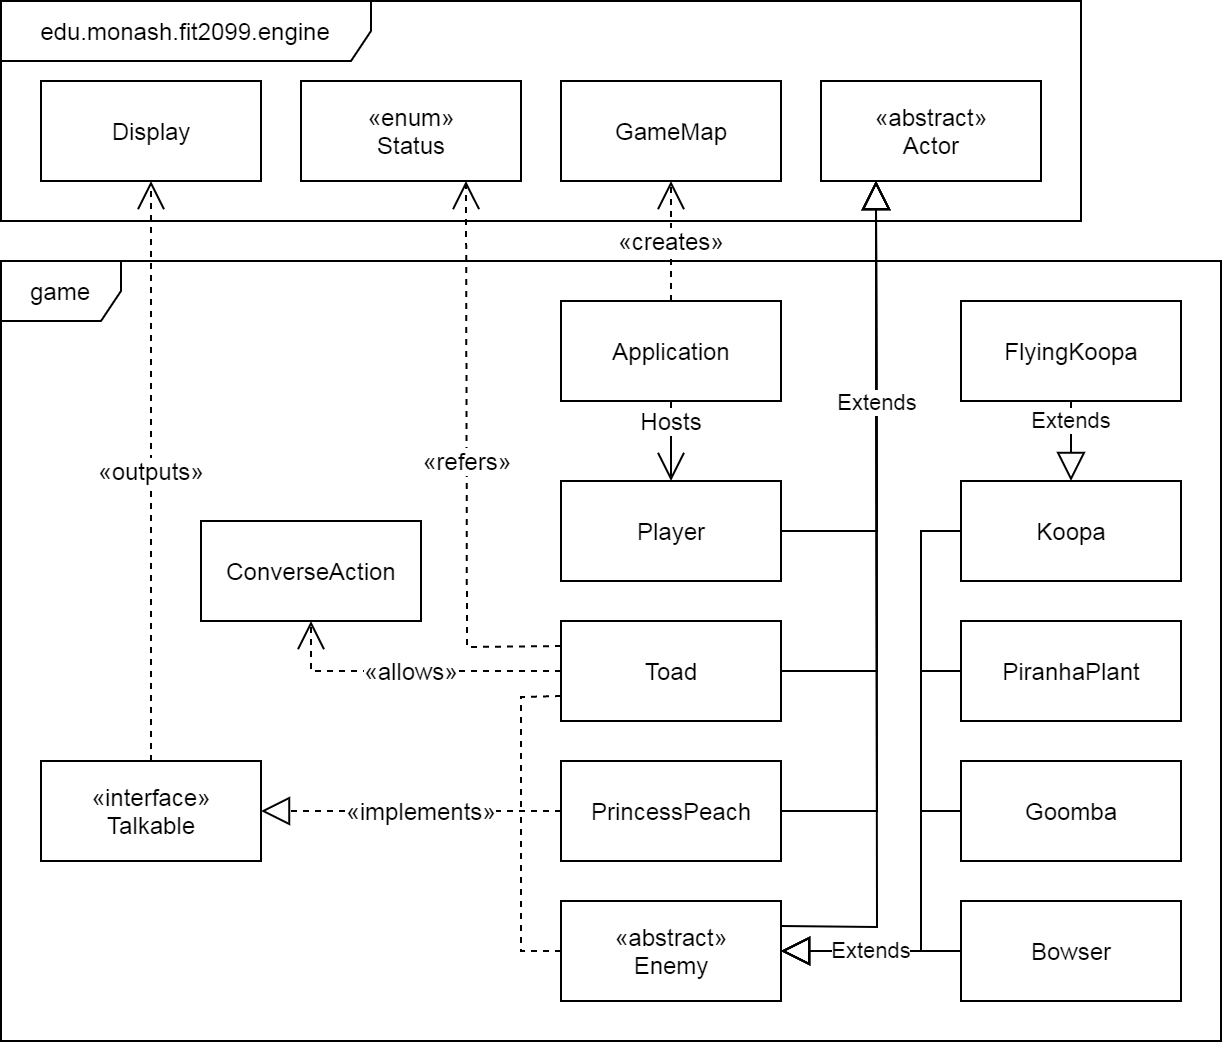

The diagram above was exported from draw.io. Its source (the exported page's mxGraphModel, read from the mxfile embedded in the PNG):
<mxGraphModel dx="1395" dy="1484" grid="1" gridSize="10" guides="1" tooltips="1" connect="1" arrows="1" fold="1" page="1" pageScale="1" pageWidth="827" pageHeight="1169" math="0" shadow="0">
  <root>
    <mxCell id="0" />
    <mxCell id="1" parent="0" />
    <mxCell id="2" value="game" style="shape=umlFrame;whiteSpace=wrap;html=1;" parent="1" vertex="1">
      <mxGeometry x="40" y="170" width="610" height="390" as="geometry" />
    </mxCell>
    <mxCell id="3" value="" style="endArrow=block;endSize=12;html=1;endFill=0;entryX=0.25;entryY=1;entryDx=0;entryDy=0;exitX=1;exitY=0.5;exitDx=0;exitDy=0;rounded=0;" parent="1" source="10" target="17" edge="1">
      <mxGeometry width="160" relative="1" as="geometry">
        <mxPoint x="-60" y="370" as="sourcePoint" />
        <mxPoint x="100" y="370" as="targetPoint" />
        <Array as="points">
          <mxPoint x="478" y="375" />
        </Array>
      </mxGeometry>
    </mxCell>
    <mxCell id="6" value="&lt;span style=&quot;font-size: 12px&quot;&gt;«creates»&lt;/span&gt;" style="endArrow=open;endSize=12;html=1;endFill=0;dashed=1;entryX=0.5;entryY=1;entryDx=0;entryDy=0;exitX=0.5;exitY=0;exitDx=0;exitDy=0;" parent="1" source="12" target="22" edge="1">
      <mxGeometry width="160" relative="1" as="geometry">
        <mxPoint x="60" y="295" as="sourcePoint" />
        <mxPoint x="220" y="295" as="targetPoint" />
      </mxGeometry>
    </mxCell>
    <mxCell id="7" value="&lt;span style=&quot;font-size: 12px&quot;&gt;«refers»&lt;/span&gt;" style="endArrow=open;endSize=12;html=1;endFill=0;dashed=1;rounded=0;exitX=0;exitY=0.25;exitDx=0;exitDy=0;entryX=0.75;entryY=1;entryDx=0;entryDy=0;" parent="1" source="10" target="26" edge="1">
      <mxGeometry width="160" relative="1" as="geometry">
        <mxPoint x="282.5" y="300" as="sourcePoint" />
        <mxPoint x="455" y="140" as="targetPoint" />
        <Array as="points">
          <mxPoint x="273" y="363" />
        </Array>
      </mxGeometry>
    </mxCell>
    <mxCell id="10" value="Toad" style="html=1;" parent="1" vertex="1">
      <mxGeometry x="320" y="350" width="110" height="50" as="geometry" />
    </mxCell>
    <mxCell id="11" value="ConverseAction" style="html=1;" parent="1" vertex="1">
      <mxGeometry x="140" y="300" width="110" height="50" as="geometry" />
    </mxCell>
    <mxCell id="12" value="Application" style="html=1;" parent="1" vertex="1">
      <mxGeometry x="320" y="190" width="110" height="50" as="geometry" />
    </mxCell>
    <mxCell id="14" value="&lt;span style=&quot;font-size: 12px&quot;&gt;«allows»&lt;/span&gt;" style="endArrow=open;endSize=12;html=1;endFill=0;dashed=1;entryX=0.5;entryY=1;entryDx=0;entryDy=0;exitX=0;exitY=0.5;exitDx=0;exitDy=0;rounded=0;" parent="1" source="10" target="11" edge="1">
      <mxGeometry width="160" relative="1" as="geometry">
        <mxPoint x="302.5" y="220" as="sourcePoint" />
        <mxPoint x="465" y="40" as="targetPoint" />
        <Array as="points">
          <mxPoint x="195" y="375" />
        </Array>
      </mxGeometry>
    </mxCell>
    <mxCell id="16" value="edu.monash.fit2099.engine" style="shape=umlFrame;whiteSpace=wrap;html=1;width=185;height=30;" parent="1" vertex="1">
      <mxGeometry x="40" y="40" width="540" height="110" as="geometry" />
    </mxCell>
    <mxCell id="17" value="&lt;span&gt;«abstract»&lt;/span&gt;&lt;br&gt;Actor" style="html=1;" parent="1" vertex="1">
      <mxGeometry x="450" y="80" width="110" height="50" as="geometry" />
    </mxCell>
    <mxCell id="22" value="GameMap" style="html=1;" parent="1" vertex="1">
      <mxGeometry x="320" y="80" width="110" height="50" as="geometry" />
    </mxCell>
    <mxCell id="26" value="«enum»&lt;br&gt;Status" style="html=1;" parent="1" vertex="1">
      <mxGeometry x="190" y="80" width="110" height="50" as="geometry" />
    </mxCell>
    <mxCell id="30" value="PrincessPeach" style="html=1;" parent="1" vertex="1">
      <mxGeometry x="320" y="420" width="110" height="50" as="geometry" />
    </mxCell>
    <mxCell id="31" value="Bowser" style="html=1;" parent="1" vertex="1">
      <mxGeometry x="520" y="490" width="110" height="50" as="geometry" />
    </mxCell>
    <mxCell id="33" value="FlyingKoopa" style="html=1;" parent="1" vertex="1">
      <mxGeometry x="520" y="190" width="110" height="50" as="geometry" />
    </mxCell>
    <mxCell id="34" value="PiranhaPlant" style="html=1;" parent="1" vertex="1">
      <mxGeometry x="520" y="350" width="110" height="50" as="geometry" />
    </mxCell>
    <mxCell id="35" value="«interface»&lt;br&gt;Talkable" style="html=1;" parent="1" vertex="1">
      <mxGeometry x="60" y="420" width="110" height="50" as="geometry" />
    </mxCell>
    <mxCell id="37" value="Koopa" style="html=1;" parent="1" vertex="1">
      <mxGeometry x="520" y="280" width="110" height="50" as="geometry" />
    </mxCell>
    <mxCell id="38" value="«abstract»&lt;br&gt;Enemy" style="html=1;" parent="1" vertex="1">
      <mxGeometry x="320" y="490" width="110" height="50" as="geometry" />
    </mxCell>
    <mxCell id="41" value="Goomba" style="html=1;" parent="1" vertex="1">
      <mxGeometry x="520" y="420" width="110" height="50" as="geometry" />
    </mxCell>
    <mxCell id="42" value="Player" style="html=1;" vertex="1" parent="1">
      <mxGeometry x="320" y="280" width="110" height="50" as="geometry" />
    </mxCell>
    <mxCell id="43" value="Display" style="html=1;" vertex="1" parent="1">
      <mxGeometry x="60" y="80" width="110" height="50" as="geometry" />
    </mxCell>
    <mxCell id="44" value="" style="endArrow=none;endSize=12;html=1;endFill=0;dashed=1;rounded=0;exitX=0;exitY=0.5;exitDx=0;exitDy=0;" edge="1" parent="1" source="38">
      <mxGeometry x="-0.1111" y="10" width="160" relative="1" as="geometry">
        <mxPoint x="225" y="-44.999999999999886" as="sourcePoint" />
        <mxPoint x="300" y="445" as="targetPoint" />
        <Array as="points">
          <mxPoint x="300" y="515" />
        </Array>
        <mxPoint as="offset" />
      </mxGeometry>
    </mxCell>
    <mxCell id="46" value="&lt;span style=&quot;font-size: 12px&quot;&gt;«implements»&lt;/span&gt;" style="endArrow=block;endSize=12;html=1;endFill=0;dashed=1;rounded=0;exitX=0;exitY=0.5;exitDx=0;exitDy=0;" edge="1" parent="1" source="30" target="35">
      <mxGeometry x="-0.0667" width="160" relative="1" as="geometry">
        <mxPoint x="170" y="245" as="sourcePoint" />
        <mxPoint x="90" y="315" as="targetPoint" />
        <Array as="points" />
        <mxPoint as="offset" />
      </mxGeometry>
    </mxCell>
    <mxCell id="47" value="" style="endArrow=none;endSize=12;html=1;endFill=0;dashed=1;rounded=0;exitX=0;exitY=0.75;exitDx=0;exitDy=0;" edge="1" parent="1" source="10">
      <mxGeometry x="-0.1111" y="10" width="160" relative="1" as="geometry">
        <mxPoint x="170" y="315" as="sourcePoint" />
        <mxPoint x="300" y="445" as="targetPoint" />
        <Array as="points">
          <mxPoint x="300" y="388" />
        </Array>
        <mxPoint as="offset" />
      </mxGeometry>
    </mxCell>
    <mxCell id="48" value="" style="endArrow=block;endSize=12;html=1;endFill=0;entryX=1;entryY=0.5;entryDx=0;entryDy=0;exitX=0;exitY=0.5;exitDx=0;exitDy=0;rounded=0;" edge="1" parent="1" source="34" target="38">
      <mxGeometry width="160" relative="1" as="geometry">
        <mxPoint x="195" y="150" as="sourcePoint" />
        <mxPoint x="195" y="64.99999999999989" as="targetPoint" />
        <Array as="points">
          <mxPoint x="500" y="375" />
          <mxPoint x="500" y="515" />
        </Array>
      </mxGeometry>
    </mxCell>
    <mxCell id="50" value="" style="endArrow=block;endSize=12;html=1;endFill=0;entryX=1;entryY=0.5;entryDx=0;entryDy=0;exitX=0;exitY=0.5;exitDx=0;exitDy=0;rounded=0;" edge="1" parent="1" source="41" target="38">
      <mxGeometry width="160" relative="1" as="geometry">
        <mxPoint x="485" y="270" as="sourcePoint" />
        <mxPoint x="260" y="255" as="targetPoint" />
        <Array as="points">
          <mxPoint x="500" y="445" />
          <mxPoint x="500" y="515" />
        </Array>
      </mxGeometry>
    </mxCell>
    <mxCell id="51" value="" style="endArrow=block;endSize=12;html=1;endFill=0;entryX=1;entryY=0.5;entryDx=0;entryDy=0;exitX=0;exitY=0.5;exitDx=0;exitDy=0;rounded=0;" edge="1" parent="1" source="37" target="38">
      <mxGeometry width="160" relative="1" as="geometry">
        <mxPoint x="645" y="270" as="sourcePoint" />
        <mxPoint x="270" y="265" as="targetPoint" />
        <Array as="points">
          <mxPoint x="500" y="305" />
          <mxPoint x="500" y="515" />
        </Array>
      </mxGeometry>
    </mxCell>
    <mxCell id="52" value="Extends" style="endArrow=block;endSize=12;html=1;endFill=0;exitX=0;exitY=0.5;exitDx=0;exitDy=0;entryX=1;entryY=0.5;entryDx=0;entryDy=0;rounded=0;" edge="1" parent="1" source="31" target="38">
      <mxGeometry width="160" relative="1" as="geometry">
        <mxPoint x="565" y="340" as="sourcePoint" />
        <mxPoint x="280" y="275" as="targetPoint" />
      </mxGeometry>
    </mxCell>
    <mxCell id="53" value="" style="endArrow=block;endSize=12;html=1;endFill=0;exitX=1;exitY=0.5;exitDx=0;exitDy=0;entryX=0.25;entryY=1;entryDx=0;entryDy=0;rounded=0;" edge="1" parent="1" source="30" target="17">
      <mxGeometry width="160" relative="1" as="geometry">
        <mxPoint x="230" y="255" as="sourcePoint" />
        <mxPoint x="205" y="144.9999999999999" as="targetPoint" />
        <Array as="points">
          <mxPoint x="478" y="445" />
        </Array>
      </mxGeometry>
    </mxCell>
    <mxCell id="54" value="" style="endArrow=block;endSize=12;html=1;endFill=0;exitX=1;exitY=0.25;exitDx=0;exitDy=0;entryX=0.25;entryY=1;entryDx=0;entryDy=0;rounded=0;" edge="1" parent="1" source="38" target="17">
      <mxGeometry width="160" relative="1" as="geometry">
        <mxPoint x="230.1099999999999" y="328.2499999999998" as="sourcePoint" />
        <mxPoint x="240" y="190" as="targetPoint" />
        <Array as="points">
          <mxPoint x="478" y="503" />
        </Array>
      </mxGeometry>
    </mxCell>
    <mxCell id="55" value="&lt;span style=&quot;font-size: 12px&quot;&gt;«outputs»&lt;/span&gt;" style="endArrow=open;endSize=12;html=1;endFill=0;dashed=1;" edge="1" parent="1" source="35" target="43">
      <mxGeometry width="160" relative="1" as="geometry">
        <mxPoint x="15" y="230" as="sourcePoint" />
        <mxPoint x="15" y="144.9999999999999" as="targetPoint" />
      </mxGeometry>
    </mxCell>
    <mxCell id="57" value="&lt;span style=&quot;font-size: 12px&quot;&gt;Hosts&lt;br&gt;&lt;/span&gt;" style="endArrow=open;endSize=12;html=1;endFill=0;" edge="1" parent="1" source="12" target="42">
      <mxGeometry x="-0.5" width="160" relative="1" as="geometry">
        <mxPoint x="181.5" y="114.99999999999989" as="sourcePoint" />
        <mxPoint x="181.5" y="55.000000000000114" as="targetPoint" />
        <mxPoint as="offset" />
      </mxGeometry>
    </mxCell>
    <mxCell id="58" value="Extends" style="endArrow=block;endSize=12;html=1;endFill=0;exitX=1;exitY=0.5;exitDx=0;exitDy=0;entryX=0.25;entryY=1;entryDx=0;entryDy=0;rounded=0;" edge="1" parent="1" source="42" target="17">
      <mxGeometry width="160" relative="1" as="geometry">
        <mxPoint x="230" y="255" as="sourcePoint" />
        <mxPoint x="295" y="89.99999999999989" as="targetPoint" />
        <Array as="points">
          <mxPoint x="478" y="305" />
        </Array>
      </mxGeometry>
    </mxCell>
    <mxCell id="67" value="Extends" style="endArrow=block;endSize=12;html=1;endFill=0;exitX=0.5;exitY=1;exitDx=0;exitDy=0;entryX=0.5;entryY=0;entryDx=0;entryDy=0;rounded=0;" edge="1" parent="1" source="33" target="37">
      <mxGeometry x="-0.5" width="160" relative="1" as="geometry">
        <mxPoint x="530" y="525" as="sourcePoint" />
        <mxPoint x="440" y="525" as="targetPoint" />
        <mxPoint as="offset" />
      </mxGeometry>
    </mxCell>
  </root>
</mxGraphModel>